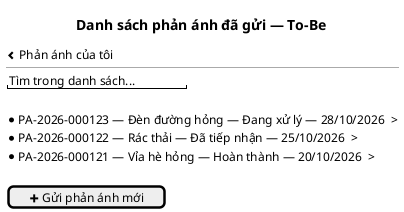

The diagram above was rendered by PlantUML. Its source (embedded in the PNG):
@startsalt
title Danh sách phản ánh đã gửi — To-Be
{
<&chevron-left> Phản ánh của tôi
  --
  "Tìm trong danh sách..."
  .
  * PA-2026-000123 — Đèn đường hỏng — Đang xử lý — 28/10/2026  >
  * PA-2026-000122 — Rác thải — Đã tiếp nhận — 25/10/2026  >
  * PA-2026-000121 — Vỉa hè hỏng — Hoàn thành — 20/10/2026  >
  .
  [<&plus> Gửi phản ánh mới]
}
@endsalt